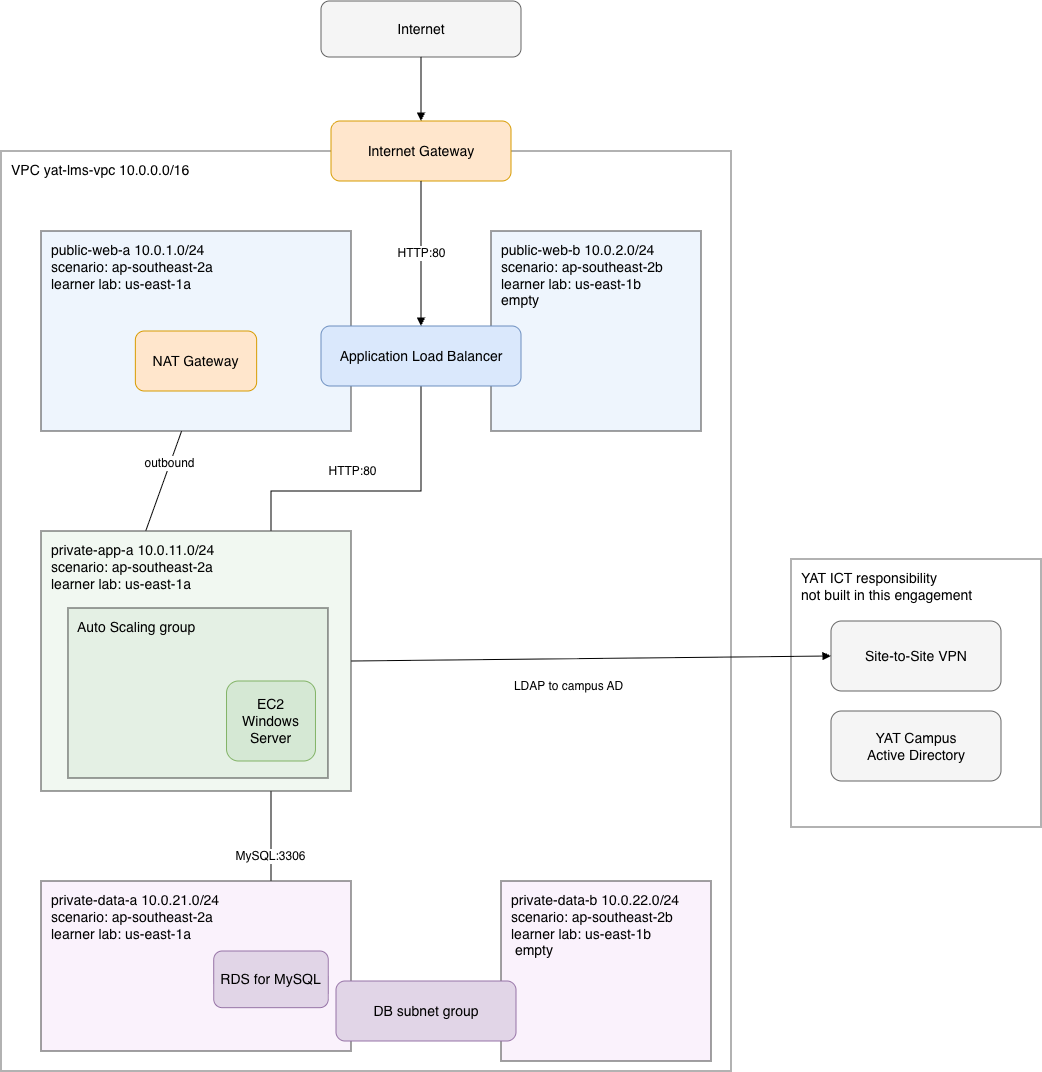

The diagram above was exported from draw.io. Its source (the exported page's mxGraphModel, read from the mxfile embedded in the PNG):
<mxGraphModel dx="1426" dy="1142" grid="1" gridSize="10" guides="1" tooltips="1" connect="1" arrows="1" fold="1" page="1" pageScale="1" pageWidth="1169" pageHeight="827" math="0" shadow="0">
  <root>
    <mxCell id="0" />
    <mxCell id="1" parent="0" />
    <mxCell id="internet" parent="1" style="rounded=1;whiteSpace=wrap;html=1;fillColor=#f5f5f5;strokeColor=#666666;fontSize=14;align=center;verticalAlign=middle;movable=1;resizable=1;rotatable=1;deletable=1;editable=1;locked=0;connectable=1;container=0;" value="Internet" vertex="1">
      <mxGeometry height="56" width="200" x="370" y="50" as="geometry" />
    </mxCell>
    <mxCell id="vpc" parent="1" style="rounded=0;container=0;collapsible=0;whiteSpace=wrap;html=1;fillColor=none;strokeColor=#666666;fontSize=14;align=left;verticalAlign=top;spacingLeft=8;spacingTop=4;movable=1;resizable=1;rotatable=1;deletable=1;editable=1;locked=0;connectable=1;" value="VPC  yat-lms-vpc   10.0.0.0/16" vertex="1">
      <mxGeometry height="920" width="730" x="50" y="200" as="geometry" />
    </mxCell>
    <mxCell id="yatict" parent="1" style="rounded=0;container=0;collapsible=0;whiteSpace=wrap;html=1;fillColor=none;strokeColor=#666666;fontSize=14;align=left;verticalAlign=top;spacingLeft=8;spacingTop=4;movable=1;resizable=1;rotatable=1;deletable=1;editable=1;locked=0;connectable=1;" value="YAT ICT responsibility&lt;div&gt;not built in this engagement&lt;/div&gt;" vertex="1">
      <mxGeometry height="268" width="250" x="840" y="608" as="geometry" />
    </mxCell>
    <mxCell id="e0" edge="1" parent="1" source="internet" style="edgeStyle=orthogonalEdgeStyle;rounded=0;html=1;endArrow=block;fontSize=12;exitX=0.5;exitY=1;exitDx=0;exitDy=0;entryX=0.5;entryY=0;entryDx=0;entryDy=0;movable=1;resizable=1;rotatable=1;deletable=1;editable=1;locked=0;connectable=1;" target="igw" value="">
      <mxGeometry relative="1" as="geometry" />
    </mxCell>
    <mxCell id="e2" edge="1" parent="1" source="alb" style="edgeStyle=orthogonalEdgeStyle;rounded=0;html=1;endArrow=block;fontSize=12;exitX=0.5;exitY=1;exitDx=0;exitDy=0;entryX=0.5;entryY=0;entryDx=0;entryDy=0;movable=1;resizable=1;rotatable=1;deletable=1;editable=1;locked=0;connectable=1;" target="ec2" value="HTTP:80">
      <mxGeometry relative="1" x="-0.2211" y="-20" as="geometry">
        <mxPoint as="offset" />
        <Array as="points">
          <mxPoint x="470" y="540" />
          <mxPoint x="320" y="540" />
        </Array>
      </mxGeometry>
    </mxCell>
    <mxCell id="e3" edge="1" parent="1" source="ppa" style="rounded=0;html=1;endArrow=block;fontSize=12;exitX=0.333;exitY=0.016;exitDx=0;exitDy=0;entryX=0.5;entryY=1;entryDx=0;entryDy=0;exitPerimeter=0;movable=1;resizable=1;rotatable=1;deletable=1;editable=1;locked=0;connectable=1;" target="nat" value="outbound">
      <mxGeometry relative="1" as="geometry" />
    </mxCell>
    <mxCell id="e4" edge="1" parent="1" source="ec2" style="rounded=0;html=1;endArrow=block;fontSize=12;exitX=0.5;exitY=1;exitDx=0;exitDy=0;entryX=0.5;entryY=0;entryDx=0;entryDy=0;movable=1;resizable=1;rotatable=1;deletable=1;editable=1;locked=0;connectable=1;" target="rds" value="MySQL:3306">
      <mxGeometry relative="1" as="geometry" />
    </mxCell>
    <mxCell id="e5" edge="1" parent="1" source="ppa" style="rounded=0;html=1;endArrow=block;fontSize=12;exitX=1;exitY=0.5;exitDx=0;exitDy=0;entryX=0;entryY=0.5;entryDx=0;entryDy=0;movable=1;resizable=1;rotatable=1;deletable=1;editable=1;locked=0;connectable=1;" target="vpn" value="LDAP to campus AD">
      <mxGeometry relative="1" x="-0.09" y="-28" as="geometry">
        <mxPoint x="-1" as="offset" />
      </mxGeometry>
    </mxCell>
    <mxCell id="igw" parent="1" style="rounded=1;whiteSpace=wrap;html=1;fillColor=#ffe6cc;strokeColor=#d79b00;fontSize=14;align=center;verticalAlign=middle;movable=1;resizable=1;rotatable=1;deletable=1;editable=1;locked=0;connectable=1;container=0;" value="Internet Gateway" vertex="1">
      <mxGeometry height="60" width="180" x="380" y="170" as="geometry" />
    </mxCell>
    <mxCell id="e1" edge="1" parent="1" source="igw" style="edgeStyle=orthogonalEdgeStyle;rounded=0;html=1;endArrow=block;fontSize=12;exitX=0.5;exitY=1;exitDx=0;exitDy=0;entryX=0.5;entryY=0;entryDx=0;entryDy=0;movable=1;resizable=1;rotatable=1;deletable=1;editable=1;locked=0;connectable=1;" target="alb" value="HTTP:80">
      <mxGeometry relative="1" as="geometry" />
    </mxCell>
    <mxCell id="pwa" parent="1" style="rounded=0;container=0;collapsible=0;whiteSpace=wrap;html=1;fillColor=#EEF5FD;strokeColor=#444444;fontSize=14;align=left;verticalAlign=top;spacingLeft=8;spacingTop=4;movable=1;resizable=1;rotatable=1;deletable=1;editable=1;locked=0;connectable=1;" value="public-web-a   10.0.1.0/24&lt;br&gt;scenario: ap-southeast-2a&amp;nbsp;&lt;div&gt;learner lab: us-east-1a&lt;/div&gt;" vertex="1">
      <mxGeometry height="200" width="310" x="90" y="280" as="geometry" />
    </mxCell>
    <mxCell id="pwb" parent="1" style="rounded=0;container=0;collapsible=0;whiteSpace=wrap;html=1;fillColor=#EEF5FD;strokeColor=#444444;fontSize=14;align=left;verticalAlign=top;spacingLeft=8;spacingTop=4;movable=1;resizable=1;rotatable=1;deletable=1;editable=1;locked=0;connectable=1;" value="public-web-b   10.0.2.0/24&lt;br&gt;scenario: ap-southeast-2b&lt;br&gt;&lt;span style=&quot;background-color: transparent; color: light-dark(rgb(0, 0, 0), rgb(255, 255, 255));&quot;&gt;learner lab: us-east-1b&lt;/span&gt;&lt;div&gt;empty&lt;/div&gt;" vertex="1">
      <mxGeometry height="200" width="210" x="540" y="280" as="geometry" />
    </mxCell>
    <mxCell id="alb" parent="1" style="rounded=1;whiteSpace=wrap;html=1;fillColor=#dae8fc;strokeColor=#6c8ebf;fontSize=14;align=center;verticalAlign=middle;movable=1;resizable=1;rotatable=1;deletable=1;editable=1;locked=0;connectable=1;container=0;" value="Application Load Balancer" vertex="1">
      <mxGeometry height="60" width="200" x="370" y="375" as="geometry" />
    </mxCell>
    <mxCell id="ppa" parent="1" style="rounded=0;container=0;collapsible=0;whiteSpace=wrap;html=1;fillColor=#F1F8F1;strokeColor=#444444;fontSize=14;align=left;verticalAlign=top;spacingLeft=8;spacingTop=4;movable=1;resizable=1;rotatable=1;deletable=1;editable=1;locked=0;connectable=1;" value="private-app-a   10.0.11.0/24&lt;br&gt;scenario: ap-southeast-2a&amp;nbsp;&lt;div&gt;learner lab: us-east-1a&lt;/div&gt;" vertex="1">
      <mxGeometry height="260" width="310" x="90" y="580" as="geometry" />
    </mxCell>
    <mxCell id="pda" parent="1" style="rounded=0;container=0;collapsible=0;whiteSpace=wrap;html=1;fillColor=#FAF2FC;strokeColor=#444444;fontSize=14;align=left;verticalAlign=top;spacingLeft=8;spacingTop=4;movable=1;resizable=1;rotatable=1;deletable=1;editable=1;locked=0;connectable=1;" value="private-data-a   10.0.21.0/24&lt;br&gt;scenario: ap-southeast-2a&amp;nbsp;&lt;div&gt;learner lab: us-east-1a&lt;/div&gt;" vertex="1">
      <mxGeometry height="170" width="310" x="90" y="930" as="geometry" />
    </mxCell>
    <mxCell id="pdb" parent="1" style="rounded=0;container=0;collapsible=0;whiteSpace=wrap;html=1;fillColor=#FAF2FC;strokeColor=#444444;fontSize=14;align=left;verticalAlign=top;spacingLeft=8;spacingTop=4;movable=1;resizable=1;rotatable=1;deletable=1;editable=1;locked=0;connectable=1;" value="private-data-b   10.0.22.0/24&lt;br&gt;scenario: ap-southeast-2b&lt;br&gt;&lt;span style=&quot;background-color: transparent; color: light-dark(rgb(0, 0, 0), rgb(255, 255, 255));&quot;&gt;learner lab: us-east-1b&lt;/span&gt;&lt;div&gt;&amp;nbsp;empty&lt;/div&gt;" vertex="1">
      <mxGeometry height="180" width="210" x="550" y="930" as="geometry" />
    </mxCell>
    <mxCell id="dbsg" parent="1" style="rounded=1;whiteSpace=wrap;html=1;fillColor=#e1d5e7;strokeColor=#9673a6;fontSize=14;align=center;verticalAlign=middle;movable=1;resizable=1;rotatable=1;deletable=1;editable=1;locked=0;connectable=1;container=0;" value="DB subnet group" vertex="1">
      <mxGeometry height="60" width="180" x="385" y="1030" as="geometry" />
    </mxCell>
    <mxCell id="nat" parent="1" style="rounded=1;whiteSpace=wrap;html=1;fillColor=#ffe6cc;strokeColor=#d79b00;fontSize=14;align=center;verticalAlign=middle;movable=1;resizable=1;rotatable=1;deletable=1;editable=1;locked=0;connectable=1;container=0;" value="NAT Gateway" vertex="1">
      <mxGeometry height="60" width="121.30434782608697" x="184.34782608695653" y="380" as="geometry" />
    </mxCell>
    <mxCell id="asg" parent="1" style="rounded=0;container=0;collapsible=0;whiteSpace=wrap;html=1;fillColor=#E4F0E4;strokeColor=#444444;fontSize=14;align=left;verticalAlign=top;spacingLeft=8;spacingTop=4;movable=1;resizable=1;rotatable=1;deletable=1;editable=1;locked=0;connectable=1;" value="Auto Scaling group" vertex="1">
      <mxGeometry height="170" width="260" x="116.96000000000001" y="657" as="geometry" />
    </mxCell>
    <mxCell id="ec2" parent="1" style="rounded=1;whiteSpace=wrap;html=1;fillColor=#d5e8d4;strokeColor=#82b366;fontSize=14;align=center;verticalAlign=middle;movable=1;resizable=1;rotatable=1;deletable=1;editable=1;locked=0;connectable=1;container=0;" value="EC2&#10;Windows Server" vertex="1">
      <mxGeometry height="80" width="88.94736842105264" x="275.5236842105263" y="730" as="geometry" />
    </mxCell>
    <mxCell id="rds" parent="1" style="rounded=1;whiteSpace=wrap;html=1;fillColor=#e1d5e7;strokeColor=#9673a6;fontSize=14;align=center;verticalAlign=middle;movable=1;resizable=1;rotatable=1;deletable=1;editable=1;locked=0;connectable=1;container=0;" value="RDS for MySQL" vertex="1">
      <mxGeometry height="56.666666666666664" width="114.56521739130434" x="262.7136956521739" y="1000.0011111111111" as="geometry" />
    </mxCell>
    <mxCell id="vpn" parent="1" style="rounded=1;whiteSpace=wrap;html=1;fillColor=#f5f5f5;strokeColor=#666666;fontSize=14;align=center;verticalAlign=middle;movable=1;resizable=1;rotatable=1;deletable=1;editable=1;locked=0;connectable=1;container=0;" value="Site-to-Site VPN" vertex="1">
      <mxGeometry height="70" width="170" x="880" y="670" as="geometry" />
    </mxCell>
    <mxCell id="campus" parent="1" style="rounded=1;whiteSpace=wrap;html=1;fillColor=#f5f5f5;strokeColor=#666666;fontSize=14;align=center;verticalAlign=middle;movable=1;resizable=1;rotatable=1;deletable=1;editable=1;locked=0;connectable=1;container=0;" value="YAT Campus&#10;Active Directory" vertex="1">
      <mxGeometry height="70" width="170" x="880" y="760" as="geometry" />
    </mxCell>
  </root>
</mxGraphModel>